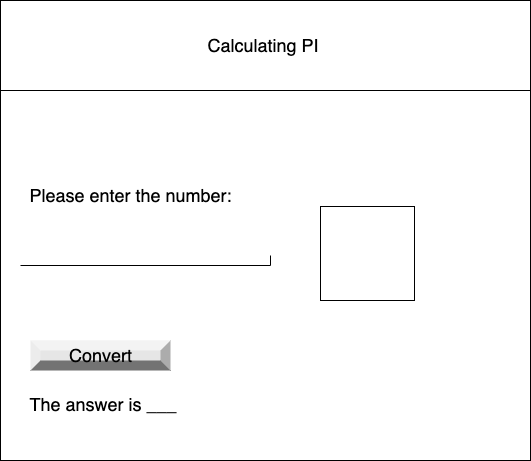

The diagram above was exported from draw.io. Its source (the exported page's mxGraphModel, read from the mxfile embedded in the PNG):
<mxGraphModel dx="438" dy="444" grid="1" gridSize="10" guides="1" tooltips="1" connect="1" arrows="1" fold="1" page="1" pageScale="1" pageWidth="827" pageHeight="1169" math="0" shadow="0">
  <root>
    <mxCell id="0" />
    <mxCell id="1" parent="0" />
    <mxCell id="2" value="" style="verticalLabelPosition=bottom;verticalAlign=top;html=1;shape=mxgraph.basic.rect;fillColor2=none;strokeWidth=1;size=20;indent=5;" parent="1" vertex="1">
      <mxGeometry x="80" y="10" width="530" height="460" as="geometry" />
    </mxCell>
    <mxCell id="3" value="" style="verticalLabelPosition=bottom;verticalAlign=top;html=1;shape=mxgraph.basic.rect;fillColor2=none;strokeWidth=1;size=20;indent=5;" parent="1" vertex="1">
      <mxGeometry x="80" y="10" width="530" height="90" as="geometry" />
    </mxCell>
    <mxCell id="4" value="&lt;font style=&quot;font-size: 18px&quot;&gt;Calculating PI&amp;nbsp;&lt;/font&gt;" style="text;html=1;resizable=0;autosize=1;align=center;verticalAlign=middle;points=[];fillColor=none;strokeColor=none;rounded=0;" parent="1" vertex="1">
      <mxGeometry x="280" y="45" width="130" height="20" as="geometry" />
    </mxCell>
    <mxCell id="10" value="Please enter the number:" style="text;html=1;resizable=0;autosize=1;align=center;verticalAlign=middle;points=[];fillColor=none;strokeColor=none;rounded=0;fontSize=18;" parent="1" vertex="1">
      <mxGeometry x="100" y="190" width="220" height="30" as="geometry" />
    </mxCell>
    <mxCell id="11" value="" style="shape=partialRectangle;whiteSpace=wrap;html=1;top=0;left=0;fillColor=none;fontSize=18;" parent="1" vertex="1">
      <mxGeometry x="100" y="265" width="250" height="10" as="geometry" />
    </mxCell>
    <mxCell id="12" value="Convert" style="labelPosition=center;verticalLabelPosition=middle;align=center;html=1;shape=mxgraph.basic.shaded_button;dx=10;fillColor=#E6E6E6;strokeColor=none;fontSize=18;" parent="1" vertex="1">
      <mxGeometry x="110" y="350" width="140" height="30" as="geometry" />
    </mxCell>
    <mxCell id="15" value="The answer is ___&amp;nbsp;&lt;br&gt;&amp;nbsp;" style="text;html=1;align=center;verticalAlign=middle;resizable=0;points=[];autosize=1;strokeColor=none;fillColor=none;fontSize=18;" parent="1" vertex="1">
      <mxGeometry x="100" y="400" width="170" height="50" as="geometry" />
    </mxCell>
    <mxCell id="16" value="" style="whiteSpace=wrap;html=1;aspect=fixed;" vertex="1" parent="1">
      <mxGeometry x="400" y="216" width="94" height="94" as="geometry" />
    </mxCell>
  </root>
</mxGraphModel>